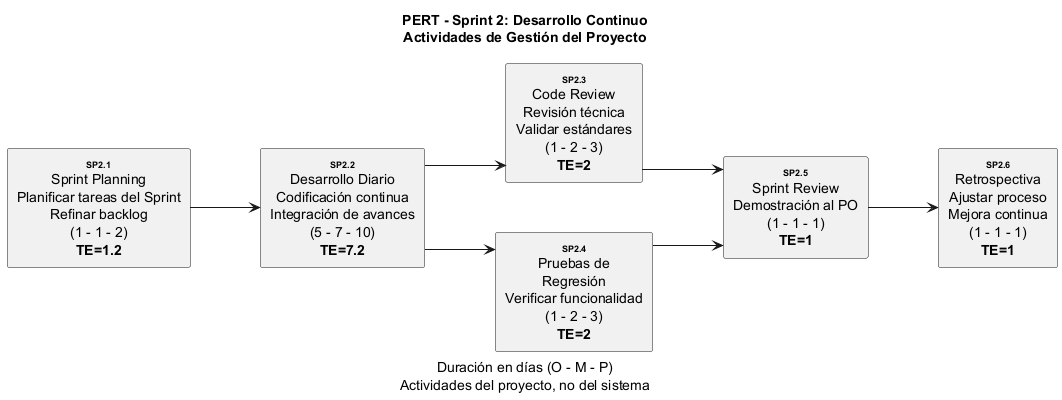

The diagram above was rendered by PlantUML. Its source (embedded in the PNG):
@startuml
title PERT - Sprint 2: Desarrollo Continuo\nActividades de Gestión del Proyecto
caption Duración en días (O - M - P)\nActividades del proyecto, no del sistema

skinparam linetype ortho
skinparam defaultTextAlignment center
skinparam nodeSep 50
skinparam rankSep 70

left to right direction

rectangle "<size:9><b>SP2.1</b></size>\nSprint Planning\nPlanificar tareas del Sprint\nRefinar backlog\n(1 - 1 - 2)\n<b>TE=1.2</b>" as T01
rectangle "<size:9><b>SP2.2</b></size>\nDesarrollo Diario\nCodificación continua\nIntegración de avances\n(5 - 7 - 10)\n<b>TE=7.2</b>" as T02
rectangle "<size:9><b>SP2.3</b></size>\nCode Review\nRevisión técnica\nValidar estándares\n(1 - 2 - 3)\n<b>TE=2</b>" as T03
rectangle "<size:9><b>SP2.4</b></size>\nPruebas de\nRegresión\nVerificar funcionalidad\n(1 - 2 - 3)\n<b>TE=2</b>" as T04
rectangle "<size:9><b>SP2.5</b></size>\nSprint Review\nDemostración al PO\n(1 - 1 - 1)\n<b>TE=1</b>" as T05
rectangle "<size:9><b>SP2.6</b></size>\nRetrospectiva\nAjustar proceso\nMejora continua\n(1 - 1 - 1)\n<b>TE=1</b>" as T06

T01 --> T02
T02 --> T03
T02 --> T04
T03 --> T05
T04 --> T05
T05 --> T06

@enduml